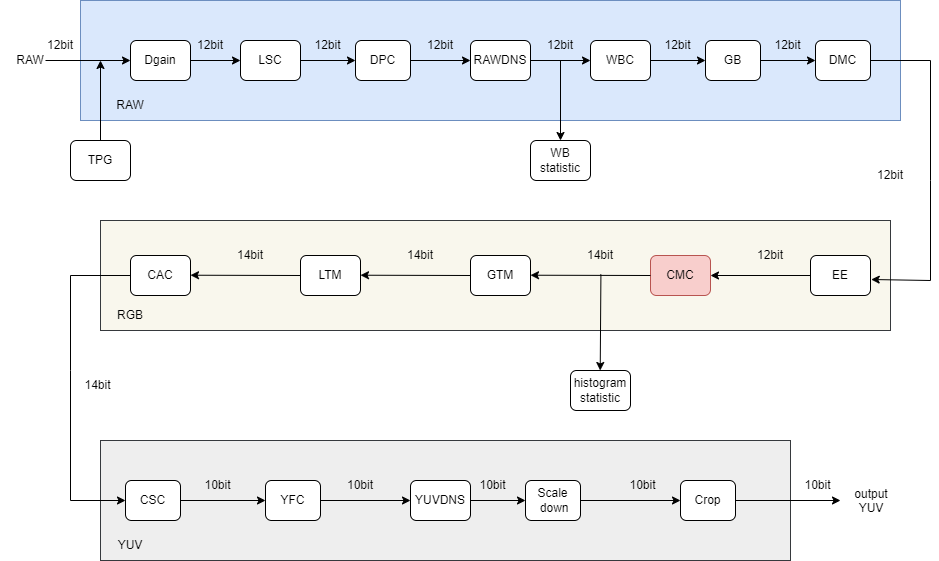

The diagram above was exported from draw.io. Its source (the exported page's mxGraphModel, read from the mxfile embedded in the PNG):
<mxGraphModel dx="941" dy="644" grid="1" gridSize="10" guides="1" tooltips="1" connect="1" arrows="1" fold="1" page="1" pageScale="1" pageWidth="1169" pageHeight="827" math="0" shadow="0">
  <root>
    <mxCell id="0" />
    <mxCell id="1" parent="0" />
    <mxCell id="P53_dWtyHW9QEXLuieOo-2" value="" style="rounded=0;whiteSpace=wrap;html=1;fillColor=#dae8fc;strokeColor=#6c8ebf;" parent="1" vertex="1">
      <mxGeometry x="150" y="200" width="820" height="120" as="geometry" />
    </mxCell>
    <mxCell id="P53_dWtyHW9QEXLuieOo-3" value="Dgain" style="rounded=1;whiteSpace=wrap;html=1;" parent="1" vertex="1">
      <mxGeometry x="200" y="240" width="60" height="40" as="geometry" />
    </mxCell>
    <mxCell id="P53_dWtyHW9QEXLuieOo-4" value="" style="endArrow=classic;html=1;rounded=0;exitX=0.25;exitY=1;exitDx=0;exitDy=0;" parent="1" source="P53_dWtyHW9QEXLuieOo-5" edge="1">
      <mxGeometry width="50" height="50" relative="1" as="geometry">
        <mxPoint x="130" y="260" as="sourcePoint" />
        <mxPoint x="200" y="260" as="targetPoint" />
      </mxGeometry>
    </mxCell>
    <mxCell id="P53_dWtyHW9QEXLuieOo-5" value="12bit" style="text;html=1;strokeColor=none;fillColor=none;align=center;verticalAlign=middle;whiteSpace=wrap;rounded=0;" parent="1" vertex="1">
      <mxGeometry x="100" y="230" width="60" height="30" as="geometry" />
    </mxCell>
    <mxCell id="P53_dWtyHW9QEXLuieOo-6" value="RAW" style="text;html=1;strokeColor=none;fillColor=none;align=center;verticalAlign=middle;whiteSpace=wrap;rounded=0;" parent="1" vertex="1">
      <mxGeometry x="70" y="245" width="60" height="30" as="geometry" />
    </mxCell>
    <mxCell id="P53_dWtyHW9QEXLuieOo-11" value="" style="group" parent="1" vertex="1" connectable="0">
      <mxGeometry x="250" y="230" width="120" height="50" as="geometry" />
    </mxCell>
    <mxCell id="P53_dWtyHW9QEXLuieOo-9" value="12bit" style="text;html=1;strokeColor=none;fillColor=none;align=center;verticalAlign=middle;whiteSpace=wrap;rounded=0;" parent="P53_dWtyHW9QEXLuieOo-11" vertex="1">
      <mxGeometry width="60" height="30" as="geometry" />
    </mxCell>
    <mxCell id="P53_dWtyHW9QEXLuieOo-10" value="" style="group" parent="P53_dWtyHW9QEXLuieOo-11" vertex="1" connectable="0">
      <mxGeometry x="60" y="10" width="60" height="40" as="geometry" />
    </mxCell>
    <mxCell id="P53_dWtyHW9QEXLuieOo-7" value="LSC" style="rounded=1;whiteSpace=wrap;html=1;" parent="P53_dWtyHW9QEXLuieOo-10" vertex="1">
      <mxGeometry width="60" height="40" as="geometry" />
    </mxCell>
    <mxCell id="P53_dWtyHW9QEXLuieOo-8" value="" style="endArrow=classic;html=1;rounded=0;exitX=1;exitY=0.5;exitDx=0;exitDy=0;" parent="P53_dWtyHW9QEXLuieOo-10" source="P53_dWtyHW9QEXLuieOo-3" edge="1">
      <mxGeometry width="50" height="50" relative="1" as="geometry">
        <mxPoint x="-50" y="70" as="sourcePoint" />
        <mxPoint y="20" as="targetPoint" />
      </mxGeometry>
    </mxCell>
    <mxCell id="P53_dWtyHW9QEXLuieOo-12" value="" style="group" parent="1" vertex="1" connectable="0">
      <mxGeometry x="370" y="230" width="110" height="50" as="geometry" />
    </mxCell>
    <mxCell id="P53_dWtyHW9QEXLuieOo-13" value="12bit" style="text;html=1;strokeColor=none;fillColor=none;align=center;verticalAlign=middle;whiteSpace=wrap;rounded=0;" parent="P53_dWtyHW9QEXLuieOo-12" vertex="1">
      <mxGeometry width="55" height="30" as="geometry" />
    </mxCell>
    <mxCell id="P53_dWtyHW9QEXLuieOo-14" value="" style="group" parent="P53_dWtyHW9QEXLuieOo-12" vertex="1" connectable="0">
      <mxGeometry x="55" y="10" width="55" height="40" as="geometry" />
    </mxCell>
    <mxCell id="P53_dWtyHW9QEXLuieOo-15" value="DPC" style="rounded=1;whiteSpace=wrap;html=1;" parent="P53_dWtyHW9QEXLuieOo-14" vertex="1">
      <mxGeometry width="55" height="40" as="geometry" />
    </mxCell>
    <mxCell id="P53_dWtyHW9QEXLuieOo-16" value="" style="endArrow=classic;html=1;rounded=0;exitX=0;exitY=1;exitDx=0;exitDy=0;" parent="P53_dWtyHW9QEXLuieOo-14" source="P53_dWtyHW9QEXLuieOo-13" edge="1">
      <mxGeometry width="50" height="50" relative="1" as="geometry">
        <mxPoint x="-45.83333333333333" y="70" as="sourcePoint" />
        <mxPoint y="20" as="targetPoint" />
      </mxGeometry>
    </mxCell>
    <mxCell id="P53_dWtyHW9QEXLuieOo-18" value="" style="group" parent="1" vertex="1" connectable="0">
      <mxGeometry x="480" y="230" width="120" height="50" as="geometry" />
    </mxCell>
    <mxCell id="P53_dWtyHW9QEXLuieOo-19" value="12bit" style="text;html=1;strokeColor=none;fillColor=none;align=center;verticalAlign=middle;whiteSpace=wrap;rounded=0;" parent="P53_dWtyHW9QEXLuieOo-18" vertex="1">
      <mxGeometry width="60" height="30" as="geometry" />
    </mxCell>
    <mxCell id="P53_dWtyHW9QEXLuieOo-20" value="" style="group" parent="P53_dWtyHW9QEXLuieOo-18" vertex="1" connectable="0">
      <mxGeometry x="60" y="10" width="60" height="40" as="geometry" />
    </mxCell>
    <mxCell id="P53_dWtyHW9QEXLuieOo-21" value="RAWDNS" style="rounded=1;whiteSpace=wrap;html=1;" parent="P53_dWtyHW9QEXLuieOo-20" vertex="1">
      <mxGeometry width="60" height="40" as="geometry" />
    </mxCell>
    <mxCell id="P53_dWtyHW9QEXLuieOo-22" value="" style="endArrow=classic;html=1;rounded=0;exitX=0;exitY=1;exitDx=0;exitDy=0;" parent="P53_dWtyHW9QEXLuieOo-20" source="P53_dWtyHW9QEXLuieOo-19" edge="1">
      <mxGeometry width="50" height="50" relative="1" as="geometry">
        <mxPoint x="-50" y="70" as="sourcePoint" />
        <mxPoint y="20" as="targetPoint" />
      </mxGeometry>
    </mxCell>
    <mxCell id="P53_dWtyHW9QEXLuieOo-23" value="" style="group" parent="1" vertex="1" connectable="0">
      <mxGeometry x="600" y="230" width="120" height="50" as="geometry" />
    </mxCell>
    <mxCell id="P53_dWtyHW9QEXLuieOo-24" value="12bit" style="text;html=1;strokeColor=none;fillColor=none;align=center;verticalAlign=middle;whiteSpace=wrap;rounded=0;" parent="P53_dWtyHW9QEXLuieOo-23" vertex="1">
      <mxGeometry width="60" height="30" as="geometry" />
    </mxCell>
    <mxCell id="P53_dWtyHW9QEXLuieOo-25" value="" style="group" parent="P53_dWtyHW9QEXLuieOo-23" vertex="1" connectable="0">
      <mxGeometry x="60" y="10" width="60" height="40" as="geometry" />
    </mxCell>
    <mxCell id="P53_dWtyHW9QEXLuieOo-26" value="WBC" style="rounded=1;whiteSpace=wrap;html=1;" parent="P53_dWtyHW9QEXLuieOo-25" vertex="1">
      <mxGeometry width="60" height="40" as="geometry" />
    </mxCell>
    <mxCell id="P53_dWtyHW9QEXLuieOo-27" value="" style="endArrow=classic;html=1;rounded=0;exitX=0;exitY=1;exitDx=0;exitDy=0;" parent="P53_dWtyHW9QEXLuieOo-25" source="P53_dWtyHW9QEXLuieOo-24" edge="1">
      <mxGeometry width="50" height="50" relative="1" as="geometry">
        <mxPoint x="-50" y="70" as="sourcePoint" />
        <mxPoint y="20" as="targetPoint" />
      </mxGeometry>
    </mxCell>
    <mxCell id="P53_dWtyHW9QEXLuieOo-28" value="WB statistic" style="rounded=1;whiteSpace=wrap;html=1;" parent="1" vertex="1">
      <mxGeometry x="600" y="340" width="60" height="40" as="geometry" />
    </mxCell>
    <mxCell id="P53_dWtyHW9QEXLuieOo-29" value="" style="endArrow=classic;html=1;rounded=0;" parent="1" edge="1">
      <mxGeometry width="50" height="50" relative="1" as="geometry">
        <mxPoint x="630" y="260" as="sourcePoint" />
        <mxPoint x="630" y="340" as="targetPoint" />
      </mxGeometry>
    </mxCell>
    <mxCell id="P53_dWtyHW9QEXLuieOo-30" value="" style="group" parent="1" vertex="1" connectable="0">
      <mxGeometry x="720" y="230" width="110" height="50" as="geometry" />
    </mxCell>
    <mxCell id="P53_dWtyHW9QEXLuieOo-31" value="12bit" style="text;html=1;strokeColor=none;fillColor=none;align=center;verticalAlign=middle;whiteSpace=wrap;rounded=0;" parent="P53_dWtyHW9QEXLuieOo-30" vertex="1">
      <mxGeometry width="55" height="30" as="geometry" />
    </mxCell>
    <mxCell id="P53_dWtyHW9QEXLuieOo-32" value="" style="group" parent="P53_dWtyHW9QEXLuieOo-30" vertex="1" connectable="0">
      <mxGeometry x="55" y="10" width="55" height="40" as="geometry" />
    </mxCell>
    <mxCell id="P53_dWtyHW9QEXLuieOo-33" value="GB" style="rounded=1;whiteSpace=wrap;html=1;" parent="P53_dWtyHW9QEXLuieOo-32" vertex="1">
      <mxGeometry width="55" height="40" as="geometry" />
    </mxCell>
    <mxCell id="P53_dWtyHW9QEXLuieOo-34" value="" style="endArrow=classic;html=1;rounded=0;exitX=0;exitY=1;exitDx=0;exitDy=0;" parent="P53_dWtyHW9QEXLuieOo-32" source="P53_dWtyHW9QEXLuieOo-31" edge="1">
      <mxGeometry width="50" height="50" relative="1" as="geometry">
        <mxPoint x="-45.83333333333333" y="70" as="sourcePoint" />
        <mxPoint y="20" as="targetPoint" />
      </mxGeometry>
    </mxCell>
    <mxCell id="P53_dWtyHW9QEXLuieOo-35" value="" style="group" parent="1" vertex="1" connectable="0">
      <mxGeometry x="830" y="230" width="110" height="50" as="geometry" />
    </mxCell>
    <mxCell id="P53_dWtyHW9QEXLuieOo-36" value="12bit" style="text;html=1;strokeColor=none;fillColor=none;align=center;verticalAlign=middle;whiteSpace=wrap;rounded=0;" parent="P53_dWtyHW9QEXLuieOo-35" vertex="1">
      <mxGeometry width="55" height="30" as="geometry" />
    </mxCell>
    <mxCell id="P53_dWtyHW9QEXLuieOo-37" value="" style="group" parent="P53_dWtyHW9QEXLuieOo-35" vertex="1" connectable="0">
      <mxGeometry x="55" y="10" width="55" height="40" as="geometry" />
    </mxCell>
    <mxCell id="P53_dWtyHW9QEXLuieOo-38" value="DMC" style="rounded=1;whiteSpace=wrap;html=1;" parent="P53_dWtyHW9QEXLuieOo-37" vertex="1">
      <mxGeometry width="55" height="40" as="geometry" />
    </mxCell>
    <mxCell id="P53_dWtyHW9QEXLuieOo-39" value="" style="endArrow=classic;html=1;rounded=0;exitX=0;exitY=1;exitDx=0;exitDy=0;" parent="P53_dWtyHW9QEXLuieOo-37" source="P53_dWtyHW9QEXLuieOo-36" edge="1">
      <mxGeometry width="50" height="50" relative="1" as="geometry">
        <mxPoint x="-45.83333333333333" y="70" as="sourcePoint" />
        <mxPoint y="20" as="targetPoint" />
      </mxGeometry>
    </mxCell>
    <mxCell id="P53_dWtyHW9QEXLuieOo-40" value="" style="rounded=0;whiteSpace=wrap;html=1;fillColor=#f9f7ed;strokeColor=#36393d;" parent="1" vertex="1">
      <mxGeometry x="170" y="420" width="790" height="110" as="geometry" />
    </mxCell>
    <mxCell id="P53_dWtyHW9QEXLuieOo-53" value="EE" style="rounded=1;whiteSpace=wrap;html=1;" parent="1" vertex="1">
      <mxGeometry x="880" y="455" width="60" height="40" as="geometry" />
    </mxCell>
    <mxCell id="P53_dWtyHW9QEXLuieOo-54" value="" style="endArrow=classic;html=1;rounded=0;entryX=1.012;entryY=0.6;entryDx=0;entryDy=0;entryPerimeter=0;" parent="1" target="P53_dWtyHW9QEXLuieOo-53" edge="1">
      <mxGeometry width="50" height="50" relative="1" as="geometry">
        <mxPoint x="940" y="260" as="sourcePoint" />
        <mxPoint x="990" y="210" as="targetPoint" />
        <Array as="points">
          <mxPoint x="1000" y="260" />
          <mxPoint x="1000" y="380" />
          <mxPoint x="1000" y="480" />
        </Array>
      </mxGeometry>
    </mxCell>
    <mxCell id="P53_dWtyHW9QEXLuieOo-55" value="CMC" style="rounded=1;whiteSpace=wrap;html=1;fillColor=#f8cecc;strokeColor=#b85450;" parent="1" vertex="1">
      <mxGeometry x="720" y="455" width="60" height="40" as="geometry" />
    </mxCell>
    <mxCell id="P53_dWtyHW9QEXLuieOo-56" value="GTM" style="rounded=1;whiteSpace=wrap;html=1;" parent="1" vertex="1">
      <mxGeometry x="540" y="455" width="60" height="40" as="geometry" />
    </mxCell>
    <mxCell id="P53_dWtyHW9QEXLuieOo-57" value="LTM" style="rounded=1;whiteSpace=wrap;html=1;" parent="1" vertex="1">
      <mxGeometry x="370" y="455" width="60" height="40" as="geometry" />
    </mxCell>
    <mxCell id="P53_dWtyHW9QEXLuieOo-58" value="&lt;font color=&quot;#000000&quot;&gt;CAC&lt;/font&gt;" style="rounded=1;whiteSpace=wrap;html=1;fillColor=#FFFFFF;fontColor=#ffffff;strokeColor=#000000;" parent="1" vertex="1">
      <mxGeometry x="200" y="455" width="60" height="40" as="geometry" />
    </mxCell>
    <mxCell id="P53_dWtyHW9QEXLuieOo-59" value="12bit" style="text;html=1;strokeColor=none;fillColor=none;align=center;verticalAlign=middle;whiteSpace=wrap;rounded=0;" parent="1" vertex="1">
      <mxGeometry x="930" y="360" width="60" height="30" as="geometry" />
    </mxCell>
    <mxCell id="P53_dWtyHW9QEXLuieOo-60" value="" style="endArrow=classic;html=1;rounded=0;exitX=0;exitY=0.5;exitDx=0;exitDy=0;" parent="1" source="P53_dWtyHW9QEXLuieOo-53" target="P53_dWtyHW9QEXLuieOo-55" edge="1">
      <mxGeometry width="50" height="50" relative="1" as="geometry">
        <mxPoint x="670" y="390" as="sourcePoint" />
        <mxPoint x="770" y="360" as="targetPoint" />
      </mxGeometry>
    </mxCell>
    <mxCell id="P53_dWtyHW9QEXLuieOo-61" value="12bit" style="text;html=1;strokeColor=none;fillColor=none;align=center;verticalAlign=middle;whiteSpace=wrap;rounded=0;" parent="1" vertex="1">
      <mxGeometry x="810" y="440" width="60" height="30" as="geometry" />
    </mxCell>
    <mxCell id="P53_dWtyHW9QEXLuieOo-62" value="" style="endArrow=classic;html=1;rounded=0;" parent="1" edge="1">
      <mxGeometry width="50" height="50" relative="1" as="geometry">
        <mxPoint x="720" y="475" as="sourcePoint" />
        <mxPoint x="600" y="474.71" as="targetPoint" />
      </mxGeometry>
    </mxCell>
    <mxCell id="P53_dWtyHW9QEXLuieOo-63" value="" style="endArrow=classic;html=1;rounded=0;exitX=0;exitY=0.5;exitDx=0;exitDy=0;" parent="1" source="P53_dWtyHW9QEXLuieOo-56" edge="1">
      <mxGeometry width="50" height="50" relative="1" as="geometry">
        <mxPoint x="530" y="474.71" as="sourcePoint" />
        <mxPoint x="430" y="474.71" as="targetPoint" />
      </mxGeometry>
    </mxCell>
    <mxCell id="P53_dWtyHW9QEXLuieOo-64" value="" style="endArrow=classic;html=1;rounded=0;exitX=0;exitY=0.5;exitDx=0;exitDy=0;" parent="1" source="P53_dWtyHW9QEXLuieOo-57" edge="1">
      <mxGeometry width="50" height="50" relative="1" as="geometry">
        <mxPoint x="360" y="474.71" as="sourcePoint" />
        <mxPoint x="260" y="474.71" as="targetPoint" />
      </mxGeometry>
    </mxCell>
    <mxCell id="P53_dWtyHW9QEXLuieOo-65" value="14bit" style="text;html=1;strokeColor=none;fillColor=none;align=center;verticalAlign=middle;whiteSpace=wrap;rounded=0;" parent="1" vertex="1">
      <mxGeometry x="640" y="440" width="60" height="30" as="geometry" />
    </mxCell>
    <mxCell id="P53_dWtyHW9QEXLuieOo-66" value="14bit" style="text;html=1;strokeColor=none;fillColor=none;align=center;verticalAlign=middle;whiteSpace=wrap;rounded=0;" parent="1" vertex="1">
      <mxGeometry x="460" y="440" width="60" height="30" as="geometry" />
    </mxCell>
    <mxCell id="P53_dWtyHW9QEXLuieOo-67" value="14bit" style="text;html=1;strokeColor=none;fillColor=none;align=center;verticalAlign=middle;whiteSpace=wrap;rounded=0;" parent="1" vertex="1">
      <mxGeometry x="290" y="440" width="60" height="30" as="geometry" />
    </mxCell>
    <mxCell id="P53_dWtyHW9QEXLuieOo-68" value="histogram statistic" style="rounded=1;whiteSpace=wrap;html=1;" parent="1" vertex="1">
      <mxGeometry x="640" y="570" width="60" height="40" as="geometry" />
    </mxCell>
    <mxCell id="P53_dWtyHW9QEXLuieOo-69" value="" style="endArrow=classic;html=1;rounded=0;exitX=0.507;exitY=1.129;exitDx=0;exitDy=0;exitPerimeter=0;" parent="1" source="P53_dWtyHW9QEXLuieOo-65" edge="1">
      <mxGeometry width="50" height="50" relative="1" as="geometry">
        <mxPoint x="670" y="480" as="sourcePoint" />
        <mxPoint x="669.71" y="570" as="targetPoint" />
      </mxGeometry>
    </mxCell>
    <mxCell id="P53_dWtyHW9QEXLuieOo-70" value="" style="rounded=0;whiteSpace=wrap;html=1;fillColor=#eeeeee;strokeColor=#36393d;" parent="1" vertex="1">
      <mxGeometry x="170" y="640" width="690" height="120" as="geometry" />
    </mxCell>
    <mxCell id="P53_dWtyHW9QEXLuieOo-78" value="" style="group" parent="1" vertex="1" connectable="0">
      <mxGeometry x="540" y="670" width="110" height="50" as="geometry" />
    </mxCell>
    <mxCell id="P53_dWtyHW9QEXLuieOo-79" value="10bit" style="text;html=1;strokeColor=none;fillColor=none;align=center;verticalAlign=middle;whiteSpace=wrap;rounded=0;" parent="P53_dWtyHW9QEXLuieOo-78" vertex="1">
      <mxGeometry x="-5" width="55" height="30" as="geometry" />
    </mxCell>
    <mxCell id="P53_dWtyHW9QEXLuieOo-80" value="" style="group" parent="P53_dWtyHW9QEXLuieOo-78" vertex="1" connectable="0">
      <mxGeometry x="55" y="10" width="55" height="40" as="geometry" />
    </mxCell>
    <mxCell id="P53_dWtyHW9QEXLuieOo-81" value="Scale &amp;nbsp;down" style="rounded=1;whiteSpace=wrap;html=1;" parent="P53_dWtyHW9QEXLuieOo-80" vertex="1">
      <mxGeometry width="55" height="40" as="geometry" />
    </mxCell>
    <mxCell id="P53_dWtyHW9QEXLuieOo-82" value="" style="endArrow=classic;html=1;rounded=0;" parent="P53_dWtyHW9QEXLuieOo-80" edge="1">
      <mxGeometry width="50" height="50" relative="1" as="geometry">
        <mxPoint x="-70" y="20" as="sourcePoint" />
        <mxPoint y="20" as="targetPoint" />
      </mxGeometry>
    </mxCell>
    <mxCell id="P53_dWtyHW9QEXLuieOo-83" value="" style="group" parent="1" vertex="1" connectable="0">
      <mxGeometry x="420" y="670" width="120" height="50" as="geometry" />
    </mxCell>
    <mxCell id="P53_dWtyHW9QEXLuieOo-84" value="10bit" style="text;html=1;strokeColor=none;fillColor=none;align=center;verticalAlign=middle;whiteSpace=wrap;rounded=0;" parent="P53_dWtyHW9QEXLuieOo-83" vertex="1">
      <mxGeometry x="-20" width="60" height="30" as="geometry" />
    </mxCell>
    <mxCell id="P53_dWtyHW9QEXLuieOo-85" value="" style="group" parent="P53_dWtyHW9QEXLuieOo-83" vertex="1" connectable="0">
      <mxGeometry x="60" y="10" width="60" height="40" as="geometry" />
    </mxCell>
    <mxCell id="P53_dWtyHW9QEXLuieOo-86" value="YUVDNS" style="rounded=1;whiteSpace=wrap;html=1;" parent="P53_dWtyHW9QEXLuieOo-85" vertex="1">
      <mxGeometry width="60" height="40" as="geometry" />
    </mxCell>
    <mxCell id="P53_dWtyHW9QEXLuieOo-87" value="" style="endArrow=classic;html=1;rounded=0;" parent="P53_dWtyHW9QEXLuieOo-85" edge="1">
      <mxGeometry width="50" height="50" relative="1" as="geometry">
        <mxPoint x="-90" y="20" as="sourcePoint" />
        <mxPoint y="20" as="targetPoint" />
      </mxGeometry>
    </mxCell>
    <mxCell id="P53_dWtyHW9QEXLuieOo-93" value="" style="group" parent="1" vertex="1" connectable="0">
      <mxGeometry x="280" y="670" width="110" height="50" as="geometry" />
    </mxCell>
    <mxCell id="P53_dWtyHW9QEXLuieOo-95" value="" style="group" parent="P53_dWtyHW9QEXLuieOo-93" vertex="1" connectable="0">
      <mxGeometry x="55" y="10" width="55" height="40" as="geometry" />
    </mxCell>
    <mxCell id="P53_dWtyHW9QEXLuieOo-96" value="YFC" style="rounded=1;whiteSpace=wrap;html=1;" parent="P53_dWtyHW9QEXLuieOo-95" vertex="1">
      <mxGeometry width="55" height="40" as="geometry" />
    </mxCell>
    <mxCell id="P53_dWtyHW9QEXLuieOo-97" value="" style="endArrow=classic;html=1;rounded=0;exitX=1;exitY=0.5;exitDx=0;exitDy=0;" parent="P53_dWtyHW9QEXLuieOo-95" source="P53_dWtyHW9QEXLuieOo-101" edge="1">
      <mxGeometry width="50" height="50" relative="1" as="geometry">
        <mxPoint x="-45.83333333333333" y="70" as="sourcePoint" />
        <mxPoint y="20" as="targetPoint" />
      </mxGeometry>
    </mxCell>
    <mxCell id="P53_dWtyHW9QEXLuieOo-98" value="" style="group" parent="1" vertex="1" connectable="0">
      <mxGeometry x="140" y="670" width="110" height="50" as="geometry" />
    </mxCell>
    <mxCell id="P53_dWtyHW9QEXLuieOo-100" value="" style="group" parent="P53_dWtyHW9QEXLuieOo-98" vertex="1" connectable="0">
      <mxGeometry x="55" y="10" width="55" height="40" as="geometry" />
    </mxCell>
    <mxCell id="P53_dWtyHW9QEXLuieOo-101" value="CSC" style="rounded=1;whiteSpace=wrap;html=1;" parent="P53_dWtyHW9QEXLuieOo-100" vertex="1">
      <mxGeometry width="55" height="40" as="geometry" />
    </mxCell>
    <mxCell id="P53_dWtyHW9QEXLuieOo-102" value="" style="endArrow=classic;html=1;rounded=0;exitX=0;exitY=0.5;exitDx=0;exitDy=0;" parent="P53_dWtyHW9QEXLuieOo-100" source="P53_dWtyHW9QEXLuieOo-58" edge="1">
      <mxGeometry width="50" height="50" relative="1" as="geometry">
        <mxPoint x="-45.83333333333333" y="70" as="sourcePoint" />
        <mxPoint y="20" as="targetPoint" />
        <Array as="points">
          <mxPoint x="-55" y="-205" />
          <mxPoint x="-55" y="-110" />
          <mxPoint x="-55" y="20" />
        </Array>
      </mxGeometry>
    </mxCell>
    <mxCell id="P53_dWtyHW9QEXLuieOo-103" value="" style="group" parent="1" vertex="1" connectable="0">
      <mxGeometry x="695" y="670" width="110" height="50" as="geometry" />
    </mxCell>
    <mxCell id="P53_dWtyHW9QEXLuieOo-104" value="10bit" style="text;html=1;strokeColor=none;fillColor=none;align=center;verticalAlign=middle;whiteSpace=wrap;rounded=0;" parent="P53_dWtyHW9QEXLuieOo-103" vertex="1">
      <mxGeometry x="-10" width="55" height="30" as="geometry" />
    </mxCell>
    <mxCell id="P53_dWtyHW9QEXLuieOo-105" value="" style="group" parent="P53_dWtyHW9QEXLuieOo-103" vertex="1" connectable="0">
      <mxGeometry x="55" y="10" width="55" height="40" as="geometry" />
    </mxCell>
    <mxCell id="P53_dWtyHW9QEXLuieOo-106" value="Crop" style="rounded=1;whiteSpace=wrap;html=1;" parent="P53_dWtyHW9QEXLuieOo-105" vertex="1">
      <mxGeometry width="55" height="40" as="geometry" />
    </mxCell>
    <mxCell id="P53_dWtyHW9QEXLuieOo-107" value="" style="endArrow=classic;html=1;rounded=0;exitX=1;exitY=0.5;exitDx=0;exitDy=0;" parent="P53_dWtyHW9QEXLuieOo-105" source="P53_dWtyHW9QEXLuieOo-81" edge="1">
      <mxGeometry width="50" height="50" relative="1" as="geometry">
        <mxPoint x="-45.83333333333333" y="70" as="sourcePoint" />
        <mxPoint y="20" as="targetPoint" />
      </mxGeometry>
    </mxCell>
    <mxCell id="P53_dWtyHW9QEXLuieOo-94" value="10bit" style="text;html=1;strokeColor=none;fillColor=none;align=center;verticalAlign=middle;whiteSpace=wrap;rounded=0;" parent="1" vertex="1">
      <mxGeometry x="260" y="670" width="55" height="30" as="geometry" />
    </mxCell>
    <mxCell id="P53_dWtyHW9QEXLuieOo-99" value="14bit" style="text;html=1;strokeColor=none;fillColor=none;align=center;verticalAlign=middle;whiteSpace=wrap;rounded=0;" parent="1" vertex="1">
      <mxGeometry x="140" y="570" width="55" height="30" as="geometry" />
    </mxCell>
    <mxCell id="P53_dWtyHW9QEXLuieOo-118" value="" style="endArrow=classic;html=1;rounded=0;entryX=0;entryY=0.5;entryDx=0;entryDy=0;" parent="1" target="P53_dWtyHW9QEXLuieOo-120" edge="1">
      <mxGeometry width="50" height="50" relative="1" as="geometry">
        <mxPoint x="805" y="700" as="sourcePoint" />
        <mxPoint x="875" y="700" as="targetPoint" />
      </mxGeometry>
    </mxCell>
    <mxCell id="P53_dWtyHW9QEXLuieOo-119" value="10bit" style="text;html=1;strokeColor=none;fillColor=none;align=center;verticalAlign=middle;whiteSpace=wrap;rounded=0;" parent="1" vertex="1">
      <mxGeometry x="860" y="670" width="55" height="30" as="geometry" />
    </mxCell>
    <mxCell id="P53_dWtyHW9QEXLuieOo-120" value="&lt;div style=&quot;text-align: center;&quot;&gt;output YUV&lt;/div&gt;" style="text;whiteSpace=wrap;html=1;" parent="1" vertex="1">
      <mxGeometry x="910" y="680" width="60" height="40" as="geometry" />
    </mxCell>
    <mxCell id="P53_dWtyHW9QEXLuieOo-126" value="RAW" style="text;html=1;strokeColor=none;fillColor=none;align=center;verticalAlign=middle;whiteSpace=wrap;rounded=0;" parent="1" vertex="1">
      <mxGeometry x="170" y="290" width="60" height="30" as="geometry" />
    </mxCell>
    <mxCell id="P53_dWtyHW9QEXLuieOo-127" value="RGB" style="text;html=1;strokeColor=none;fillColor=none;align=center;verticalAlign=middle;whiteSpace=wrap;rounded=0;" parent="1" vertex="1">
      <mxGeometry x="170" y="500" width="60" height="30" as="geometry" />
    </mxCell>
    <mxCell id="P53_dWtyHW9QEXLuieOo-128" value="YUV" style="text;html=1;strokeColor=none;fillColor=none;align=center;verticalAlign=middle;whiteSpace=wrap;rounded=0;" parent="1" vertex="1">
      <mxGeometry x="170" y="730" width="60" height="30" as="geometry" />
    </mxCell>
    <mxCell id="X5XcaB_nGkVAjqwB27HO-4" value="TPG" style="rounded=1;whiteSpace=wrap;html=1;" parent="1" vertex="1">
      <mxGeometry x="140" y="340" width="60" height="40" as="geometry" />
    </mxCell>
    <mxCell id="X5XcaB_nGkVAjqwB27HO-5" value="" style="endArrow=classic;html=1;rounded=0;exitX=0.5;exitY=0;exitDx=0;exitDy=0;" parent="1" source="X5XcaB_nGkVAjqwB27HO-4" edge="1">
      <mxGeometry width="50" height="50" relative="1" as="geometry">
        <mxPoint x="125" y="310" as="sourcePoint" />
        <mxPoint x="170" y="260" as="targetPoint" />
      </mxGeometry>
    </mxCell>
  </root>
</mxGraphModel>